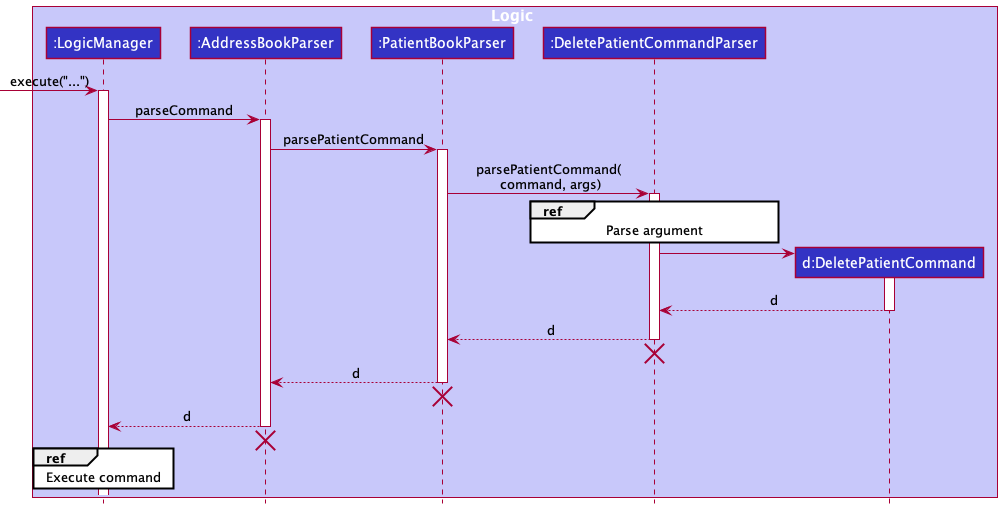

The diagram above was rendered by PlantUML. Its source (embedded in the PNG):
@startuml
!include style.puml

box Logic LOGIC_COLOR_T1
participant ":LogicManager" as LogicManager LOGIC_COLOR
participant ":AddressBookParser" as AddressBookParser LOGIC_COLOR
participant ":PatientBookParser" as PatientBookParser LOGIC_COLOR
participant ":DeletePatientCommandParser" as DeletePatientCommandParser LOGIC_COLOR
participant "d:DeletePatientCommand" as DeletePatientCommand LOGIC_COLOR

[-> LogicManager : execute("...")
activate LogicManager
LogicManager -> AddressBookParser : parseCommand
activate AddressBookParser

AddressBookParser -> PatientBookParser : parsePatientCommand
activate PatientBookParser

PatientBookParser -> DeletePatientCommandParser : parsePatientCommand(\n command, args)
activate DeletePatientCommandParser
ref over DeletePatientCommandParser: Parse argument


create DeletePatientCommand
DeletePatientCommandParser -> DeletePatientCommand
activate DeletePatientCommand

DeletePatientCommand --> DeletePatientCommandParser : d
deactivate DeletePatientCommand

DeletePatientCommandParser --> PatientBookParser : d
deactivate DeletePatientCommandParser
DeletePatientCommandParser -[hidden]-> LogicManager
destroy DeletePatientCommandParser

PatientBookParser --> AddressBookParser : d
deactivate PatientBookParser
PatientBookParser -[hidden]-> LogicManager
destroy PatientBookParser

AddressBookParser --> LogicManager : d
deactivate AddressBookParser
AddressBookParser -[hidden]-> LogicManager
destroy AddressBookParser

ref over LogicManager: Execute command

@enduml